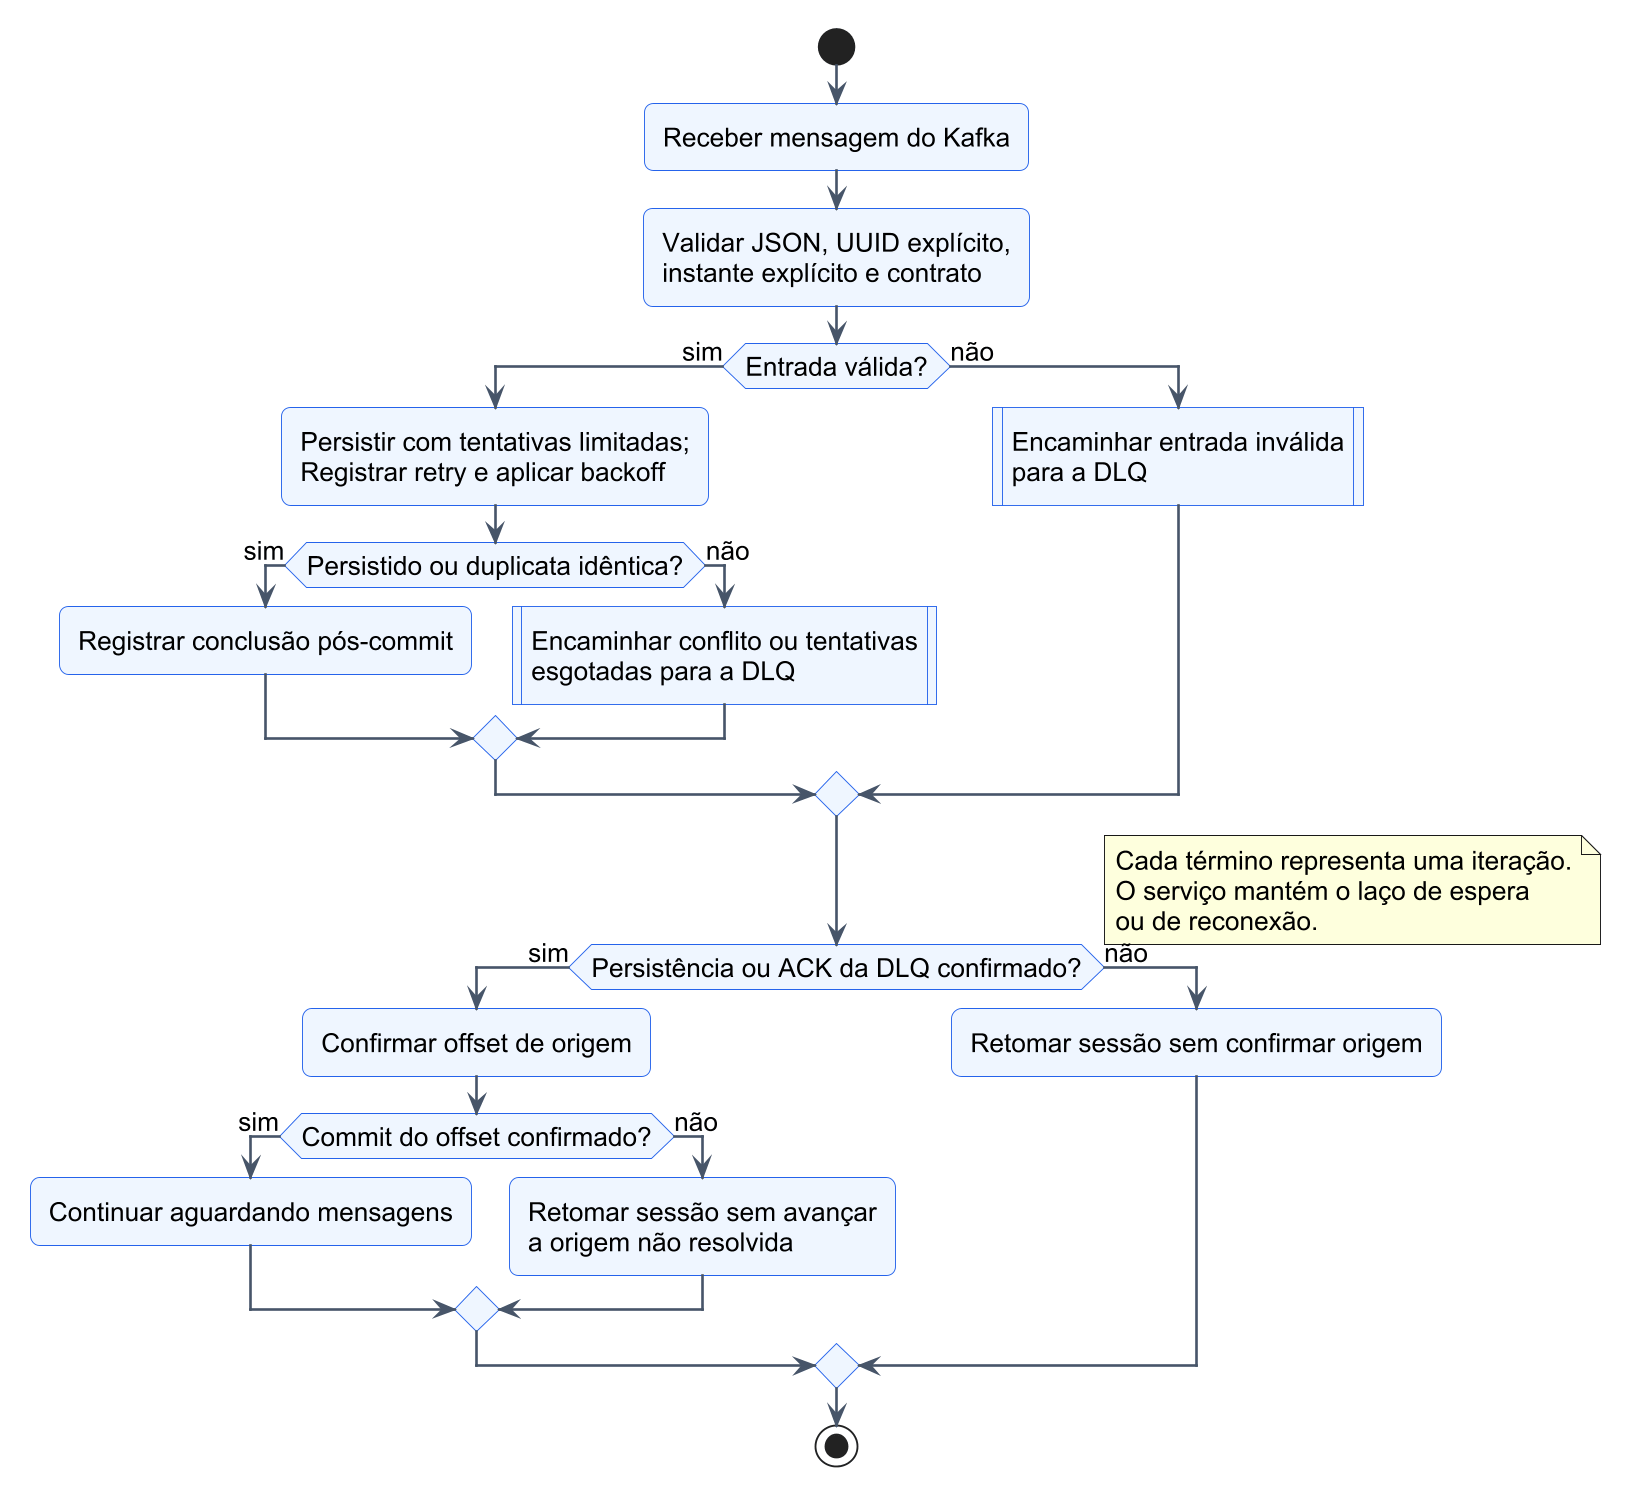

The diagram above was rendered by PlantUML. Its source (embedded in the PNG):
@startuml
!include tema.puml
start
:Receber mensagem do Kafka;
:Validar JSON, UUID explícito,\ninstante explícito e contrato;
if (Entrada válida?) then (sim)
 :Persistir com tentativas limitadas;\nRegistrar retry e aplicar backoff;
 if (Persistido ou duplicata idêntica?) then (sim)
  :Registrar conclusão pós-commit;
 else (não)
  :Encaminhar conflito ou tentativas\nesgotadas para a DLQ; <<procedure>>
 endif
else (não)
 :Encaminhar entrada inválida\npara a DLQ; <<procedure>>
endif
if (Persistência ou ACK da DLQ confirmado?) then (sim)
 :Confirmar offset de origem;
 if (Commit do offset confirmado?) then (sim)
  :Continuar aguardando mensagens;
 else (não)
  :Retomar sessão sem avançar\na origem não resolvida;
 endif
else (não)
 :Retomar sessão sem confirmar origem;
endif
note right
 Cada término representa uma iteração.
 O serviço mantém o laço de espera
 ou de reconexão.
end note
stop
@enduml